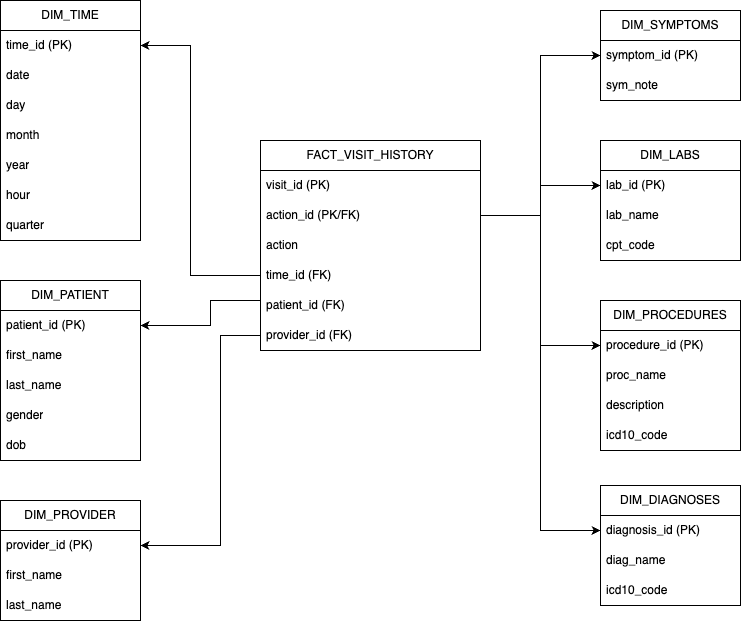

The diagram above was exported from draw.io. Its source (the exported page's mxGraphModel, read from the mxfile embedded in the PNG):
<mxGraphModel dx="942" dy="1663" grid="1" gridSize="10" guides="1" tooltips="1" connect="1" arrows="1" fold="1" page="1" pageScale="1" pageWidth="850" pageHeight="1100" math="0" shadow="0">
  <root>
    <mxCell id="0" />
    <mxCell id="1" parent="0" />
    <mxCell id="DLNXsr5lxC3770AfFGbQ-2" value="FACT_VISIT_HISTORY" style="swimlane;fontStyle=0;childLayout=stackLayout;horizontal=1;startSize=30;horizontalStack=0;resizeParent=1;resizeParentMax=0;resizeLast=0;collapsible=1;marginBottom=0;whiteSpace=wrap;html=1;" parent="1" vertex="1">
      <mxGeometry x="300" y="120" width="220" height="210" as="geometry">
        <mxRectangle x="210" y="70" width="170" height="30" as="alternateBounds" />
      </mxGeometry>
    </mxCell>
    <mxCell id="DLNXsr5lxC3770AfFGbQ-3" value="visit_id (PK)" style="text;strokeColor=none;fillColor=none;align=left;verticalAlign=middle;spacingLeft=4;spacingRight=4;overflow=hidden;points=[[0,0.5],[1,0.5]];portConstraint=eastwest;rotatable=0;whiteSpace=wrap;html=1;" parent="DLNXsr5lxC3770AfFGbQ-2" vertex="1">
      <mxGeometry y="30" width="220" height="30" as="geometry" />
    </mxCell>
    <mxCell id="DLNXsr5lxC3770AfFGbQ-8" value="action_id (PK/FK)" style="text;strokeColor=none;fillColor=none;align=left;verticalAlign=middle;spacingLeft=4;spacingRight=4;overflow=hidden;points=[[0,0.5],[1,0.5]];portConstraint=eastwest;rotatable=0;whiteSpace=wrap;html=1;" parent="DLNXsr5lxC3770AfFGbQ-2" vertex="1">
      <mxGeometry y="60" width="220" height="30" as="geometry" />
    </mxCell>
    <mxCell id="DLNXsr5lxC3770AfFGbQ-7" value="action" style="text;strokeColor=none;fillColor=none;align=left;verticalAlign=middle;spacingLeft=4;spacingRight=4;overflow=hidden;points=[[0,0.5],[1,0.5]];portConstraint=eastwest;rotatable=0;whiteSpace=wrap;html=1;" parent="DLNXsr5lxC3770AfFGbQ-2" vertex="1">
      <mxGeometry y="90" width="220" height="30" as="geometry" />
    </mxCell>
    <mxCell id="DLNXsr5lxC3770AfFGbQ-10" value="time_id (FK)" style="text;strokeColor=none;fillColor=none;align=left;verticalAlign=middle;spacingLeft=4;spacingRight=4;overflow=hidden;points=[[0,0.5],[1,0.5]];portConstraint=eastwest;rotatable=0;whiteSpace=wrap;html=1;" parent="DLNXsr5lxC3770AfFGbQ-2" vertex="1">
      <mxGeometry y="120" width="220" height="30" as="geometry" />
    </mxCell>
    <mxCell id="DLNXsr5lxC3770AfFGbQ-4" value="patient_id (FK)" style="text;strokeColor=none;fillColor=none;align=left;verticalAlign=middle;spacingLeft=4;spacingRight=4;overflow=hidden;points=[[0,0.5],[1,0.5]];portConstraint=eastwest;rotatable=0;whiteSpace=wrap;html=1;" parent="DLNXsr5lxC3770AfFGbQ-2" vertex="1">
      <mxGeometry y="150" width="220" height="30" as="geometry" />
    </mxCell>
    <mxCell id="DLNXsr5lxC3770AfFGbQ-5" value="provider_id&amp;nbsp;(FK)" style="text;strokeColor=none;fillColor=none;align=left;verticalAlign=middle;spacingLeft=4;spacingRight=4;overflow=hidden;points=[[0,0.5],[1,0.5]];portConstraint=eastwest;rotatable=0;whiteSpace=wrap;html=1;" parent="DLNXsr5lxC3770AfFGbQ-2" vertex="1">
      <mxGeometry y="180" width="220" height="30" as="geometry" />
    </mxCell>
    <mxCell id="DLNXsr5lxC3770AfFGbQ-14" value="DIM_TIME" style="swimlane;fontStyle=0;childLayout=stackLayout;horizontal=1;startSize=30;horizontalStack=0;resizeParent=1;resizeParentMax=0;resizeLast=0;collapsible=1;marginBottom=0;whiteSpace=wrap;html=1;" parent="1" vertex="1">
      <mxGeometry x="40" y="-20" width="140" height="240" as="geometry" />
    </mxCell>
    <mxCell id="DLNXsr5lxC3770AfFGbQ-15" value="time_id (PK)" style="text;strokeColor=none;fillColor=none;align=left;verticalAlign=middle;spacingLeft=4;spacingRight=4;overflow=hidden;points=[[0,0.5],[1,0.5]];portConstraint=eastwest;rotatable=0;whiteSpace=wrap;html=1;" parent="DLNXsr5lxC3770AfFGbQ-14" vertex="1">
      <mxGeometry y="30" width="140" height="30" as="geometry" />
    </mxCell>
    <mxCell id="DLNXsr5lxC3770AfFGbQ-16" value="date" style="text;strokeColor=none;fillColor=none;align=left;verticalAlign=middle;spacingLeft=4;spacingRight=4;overflow=hidden;points=[[0,0.5],[1,0.5]];portConstraint=eastwest;rotatable=0;whiteSpace=wrap;html=1;" parent="DLNXsr5lxC3770AfFGbQ-14" vertex="1">
      <mxGeometry y="60" width="140" height="30" as="geometry" />
    </mxCell>
    <mxCell id="DLNXsr5lxC3770AfFGbQ-17" value="day" style="text;strokeColor=none;fillColor=none;align=left;verticalAlign=middle;spacingLeft=4;spacingRight=4;overflow=hidden;points=[[0,0.5],[1,0.5]];portConstraint=eastwest;rotatable=0;whiteSpace=wrap;html=1;" parent="DLNXsr5lxC3770AfFGbQ-14" vertex="1">
      <mxGeometry y="90" width="140" height="30" as="geometry" />
    </mxCell>
    <mxCell id="DLNXsr5lxC3770AfFGbQ-18" value="month" style="text;strokeColor=none;fillColor=none;align=left;verticalAlign=middle;spacingLeft=4;spacingRight=4;overflow=hidden;points=[[0,0.5],[1,0.5]];portConstraint=eastwest;rotatable=0;whiteSpace=wrap;html=1;" parent="DLNXsr5lxC3770AfFGbQ-14" vertex="1">
      <mxGeometry y="120" width="140" height="30" as="geometry" />
    </mxCell>
    <mxCell id="DLNXsr5lxC3770AfFGbQ-19" value="year" style="text;strokeColor=none;fillColor=none;align=left;verticalAlign=middle;spacingLeft=4;spacingRight=4;overflow=hidden;points=[[0,0.5],[1,0.5]];portConstraint=eastwest;rotatable=0;whiteSpace=wrap;html=1;" parent="DLNXsr5lxC3770AfFGbQ-14" vertex="1">
      <mxGeometry y="150" width="140" height="30" as="geometry" />
    </mxCell>
    <mxCell id="DLNXsr5lxC3770AfFGbQ-20" value="hour" style="text;strokeColor=none;fillColor=none;align=left;verticalAlign=middle;spacingLeft=4;spacingRight=4;overflow=hidden;points=[[0,0.5],[1,0.5]];portConstraint=eastwest;rotatable=0;whiteSpace=wrap;html=1;" parent="DLNXsr5lxC3770AfFGbQ-14" vertex="1">
      <mxGeometry y="180" width="140" height="30" as="geometry" />
    </mxCell>
    <mxCell id="DLNXsr5lxC3770AfFGbQ-21" value="quarter" style="text;strokeColor=none;fillColor=none;align=left;verticalAlign=middle;spacingLeft=4;spacingRight=4;overflow=hidden;points=[[0,0.5],[1,0.5]];portConstraint=eastwest;rotatable=0;whiteSpace=wrap;html=1;" parent="DLNXsr5lxC3770AfFGbQ-14" vertex="1">
      <mxGeometry y="210" width="140" height="30" as="geometry" />
    </mxCell>
    <mxCell id="L_Xo5fy1KZ5IT5YEGmSx-4" value="DIM_PATIENT" style="swimlane;fontStyle=0;childLayout=stackLayout;horizontal=1;startSize=30;horizontalStack=0;resizeParent=1;resizeParentMax=0;resizeLast=0;collapsible=1;marginBottom=0;whiteSpace=wrap;html=1;" vertex="1" parent="1">
      <mxGeometry x="40" y="260" width="140" height="180" as="geometry" />
    </mxCell>
    <mxCell id="L_Xo5fy1KZ5IT5YEGmSx-5" value="patient_id (PK)" style="text;strokeColor=none;fillColor=none;align=left;verticalAlign=middle;spacingLeft=4;spacingRight=4;overflow=hidden;points=[[0,0.5],[1,0.5]];portConstraint=eastwest;rotatable=0;whiteSpace=wrap;html=1;" vertex="1" parent="L_Xo5fy1KZ5IT5YEGmSx-4">
      <mxGeometry y="30" width="140" height="30" as="geometry" />
    </mxCell>
    <mxCell id="L_Xo5fy1KZ5IT5YEGmSx-6" value="first_name" style="text;strokeColor=none;fillColor=none;align=left;verticalAlign=middle;spacingLeft=4;spacingRight=4;overflow=hidden;points=[[0,0.5],[1,0.5]];portConstraint=eastwest;rotatable=0;whiteSpace=wrap;html=1;" vertex="1" parent="L_Xo5fy1KZ5IT5YEGmSx-4">
      <mxGeometry y="60" width="140" height="30" as="geometry" />
    </mxCell>
    <mxCell id="L_Xo5fy1KZ5IT5YEGmSx-7" value="last_name" style="text;strokeColor=none;fillColor=none;align=left;verticalAlign=middle;spacingLeft=4;spacingRight=4;overflow=hidden;points=[[0,0.5],[1,0.5]];portConstraint=eastwest;rotatable=0;whiteSpace=wrap;html=1;" vertex="1" parent="L_Xo5fy1KZ5IT5YEGmSx-4">
      <mxGeometry y="90" width="140" height="30" as="geometry" />
    </mxCell>
    <mxCell id="L_Xo5fy1KZ5IT5YEGmSx-8" value="gender" style="text;strokeColor=none;fillColor=none;align=left;verticalAlign=middle;spacingLeft=4;spacingRight=4;overflow=hidden;points=[[0,0.5],[1,0.5]];portConstraint=eastwest;rotatable=0;whiteSpace=wrap;html=1;" vertex="1" parent="L_Xo5fy1KZ5IT5YEGmSx-4">
      <mxGeometry y="120" width="140" height="30" as="geometry" />
    </mxCell>
    <mxCell id="L_Xo5fy1KZ5IT5YEGmSx-9" value="dob" style="text;strokeColor=none;fillColor=none;align=left;verticalAlign=middle;spacingLeft=4;spacingRight=4;overflow=hidden;points=[[0,0.5],[1,0.5]];portConstraint=eastwest;rotatable=0;whiteSpace=wrap;html=1;" vertex="1" parent="L_Xo5fy1KZ5IT5YEGmSx-4">
      <mxGeometry y="150" width="140" height="30" as="geometry" />
    </mxCell>
    <mxCell id="L_Xo5fy1KZ5IT5YEGmSx-10" value="DIM_PROVIDER" style="swimlane;fontStyle=0;childLayout=stackLayout;horizontal=1;startSize=30;horizontalStack=0;resizeParent=1;resizeParentMax=0;resizeLast=0;collapsible=1;marginBottom=0;whiteSpace=wrap;html=1;" vertex="1" parent="1">
      <mxGeometry x="40" y="480" width="140" height="120" as="geometry" />
    </mxCell>
    <mxCell id="L_Xo5fy1KZ5IT5YEGmSx-11" value="provider_id (PK)" style="text;strokeColor=none;fillColor=none;align=left;verticalAlign=middle;spacingLeft=4;spacingRight=4;overflow=hidden;points=[[0,0.5],[1,0.5]];portConstraint=eastwest;rotatable=0;whiteSpace=wrap;html=1;" vertex="1" parent="L_Xo5fy1KZ5IT5YEGmSx-10">
      <mxGeometry y="30" width="140" height="30" as="geometry" />
    </mxCell>
    <mxCell id="L_Xo5fy1KZ5IT5YEGmSx-12" value="first_name" style="text;strokeColor=none;fillColor=none;align=left;verticalAlign=middle;spacingLeft=4;spacingRight=4;overflow=hidden;points=[[0,0.5],[1,0.5]];portConstraint=eastwest;rotatable=0;whiteSpace=wrap;html=1;" vertex="1" parent="L_Xo5fy1KZ5IT5YEGmSx-10">
      <mxGeometry y="60" width="140" height="30" as="geometry" />
    </mxCell>
    <mxCell id="L_Xo5fy1KZ5IT5YEGmSx-13" value="last_name" style="text;strokeColor=none;fillColor=none;align=left;verticalAlign=middle;spacingLeft=4;spacingRight=4;overflow=hidden;points=[[0,0.5],[1,0.5]];portConstraint=eastwest;rotatable=0;whiteSpace=wrap;html=1;" vertex="1" parent="L_Xo5fy1KZ5IT5YEGmSx-10">
      <mxGeometry y="90" width="140" height="30" as="geometry" />
    </mxCell>
    <mxCell id="L_Xo5fy1KZ5IT5YEGmSx-18" value="DIM_PROCEDURES" style="swimlane;fontStyle=0;childLayout=stackLayout;horizontal=1;startSize=30;horizontalStack=0;resizeParent=1;resizeParentMax=0;resizeLast=0;collapsible=1;marginBottom=0;whiteSpace=wrap;html=1;" vertex="1" parent="1">
      <mxGeometry x="640" y="280" width="140" height="150" as="geometry" />
    </mxCell>
    <mxCell id="L_Xo5fy1KZ5IT5YEGmSx-19" value="procedure_id (PK)" style="text;strokeColor=none;fillColor=none;align=left;verticalAlign=middle;spacingLeft=4;spacingRight=4;overflow=hidden;points=[[0,0.5],[1,0.5]];portConstraint=eastwest;rotatable=0;whiteSpace=wrap;html=1;" vertex="1" parent="L_Xo5fy1KZ5IT5YEGmSx-18">
      <mxGeometry y="30" width="140" height="30" as="geometry" />
    </mxCell>
    <mxCell id="L_Xo5fy1KZ5IT5YEGmSx-20" value="proc_name" style="text;strokeColor=none;fillColor=none;align=left;verticalAlign=middle;spacingLeft=4;spacingRight=4;overflow=hidden;points=[[0,0.5],[1,0.5]];portConstraint=eastwest;rotatable=0;whiteSpace=wrap;html=1;" vertex="1" parent="L_Xo5fy1KZ5IT5YEGmSx-18">
      <mxGeometry y="60" width="140" height="30" as="geometry" />
    </mxCell>
    <mxCell id="L_Xo5fy1KZ5IT5YEGmSx-21" value="description" style="text;strokeColor=none;fillColor=none;align=left;verticalAlign=middle;spacingLeft=4;spacingRight=4;overflow=hidden;points=[[0,0.5],[1,0.5]];portConstraint=eastwest;rotatable=0;whiteSpace=wrap;html=1;" vertex="1" parent="L_Xo5fy1KZ5IT5YEGmSx-18">
      <mxGeometry y="90" width="140" height="30" as="geometry" />
    </mxCell>
    <mxCell id="L_Xo5fy1KZ5IT5YEGmSx-36" value="icd10_code" style="text;strokeColor=none;fillColor=none;align=left;verticalAlign=middle;spacingLeft=4;spacingRight=4;overflow=hidden;points=[[0,0.5],[1,0.5]];portConstraint=eastwest;rotatable=0;whiteSpace=wrap;html=1;" vertex="1" parent="L_Xo5fy1KZ5IT5YEGmSx-18">
      <mxGeometry y="120" width="140" height="30" as="geometry" />
    </mxCell>
    <mxCell id="L_Xo5fy1KZ5IT5YEGmSx-22" value="DIM_DIAGNOSES" style="swimlane;fontStyle=0;childLayout=stackLayout;horizontal=1;startSize=30;horizontalStack=0;resizeParent=1;resizeParentMax=0;resizeLast=0;collapsible=1;marginBottom=0;whiteSpace=wrap;html=1;" vertex="1" parent="1">
      <mxGeometry x="640" y="465" width="140" height="120" as="geometry" />
    </mxCell>
    <mxCell id="L_Xo5fy1KZ5IT5YEGmSx-23" value="diagnosis_id (PK)" style="text;strokeColor=none;fillColor=none;align=left;verticalAlign=middle;spacingLeft=4;spacingRight=4;overflow=hidden;points=[[0,0.5],[1,0.5]];portConstraint=eastwest;rotatable=0;whiteSpace=wrap;html=1;" vertex="1" parent="L_Xo5fy1KZ5IT5YEGmSx-22">
      <mxGeometry y="30" width="140" height="30" as="geometry" />
    </mxCell>
    <mxCell id="L_Xo5fy1KZ5IT5YEGmSx-24" value="diag_name" style="text;strokeColor=none;fillColor=none;align=left;verticalAlign=middle;spacingLeft=4;spacingRight=4;overflow=hidden;points=[[0,0.5],[1,0.5]];portConstraint=eastwest;rotatable=0;whiteSpace=wrap;html=1;" vertex="1" parent="L_Xo5fy1KZ5IT5YEGmSx-22">
      <mxGeometry y="60" width="140" height="30" as="geometry" />
    </mxCell>
    <mxCell id="L_Xo5fy1KZ5IT5YEGmSx-25" value="icd10_code" style="text;strokeColor=none;fillColor=none;align=left;verticalAlign=middle;spacingLeft=4;spacingRight=4;overflow=hidden;points=[[0,0.5],[1,0.5]];portConstraint=eastwest;rotatable=0;whiteSpace=wrap;html=1;" vertex="1" parent="L_Xo5fy1KZ5IT5YEGmSx-22">
      <mxGeometry y="90" width="140" height="30" as="geometry" />
    </mxCell>
    <mxCell id="L_Xo5fy1KZ5IT5YEGmSx-26" value="DIM_SYMPTOMS" style="swimlane;fontStyle=0;childLayout=stackLayout;horizontal=1;startSize=30;horizontalStack=0;resizeParent=1;resizeParentMax=0;resizeLast=0;collapsible=1;marginBottom=0;whiteSpace=wrap;html=1;" vertex="1" parent="1">
      <mxGeometry x="640" y="-10" width="140" height="90" as="geometry" />
    </mxCell>
    <mxCell id="L_Xo5fy1KZ5IT5YEGmSx-27" value="symptom_id (PK)" style="text;strokeColor=none;fillColor=none;align=left;verticalAlign=middle;spacingLeft=4;spacingRight=4;overflow=hidden;points=[[0,0.5],[1,0.5]];portConstraint=eastwest;rotatable=0;whiteSpace=wrap;html=1;" vertex="1" parent="L_Xo5fy1KZ5IT5YEGmSx-26">
      <mxGeometry y="30" width="140" height="30" as="geometry" />
    </mxCell>
    <mxCell id="L_Xo5fy1KZ5IT5YEGmSx-28" value="sym_note" style="text;strokeColor=none;fillColor=none;align=left;verticalAlign=middle;spacingLeft=4;spacingRight=4;overflow=hidden;points=[[0,0.5],[1,0.5]];portConstraint=eastwest;rotatable=0;whiteSpace=wrap;html=1;" vertex="1" parent="L_Xo5fy1KZ5IT5YEGmSx-26">
      <mxGeometry y="60" width="140" height="30" as="geometry" />
    </mxCell>
    <mxCell id="L_Xo5fy1KZ5IT5YEGmSx-39" style="edgeStyle=orthogonalEdgeStyle;rounded=0;orthogonalLoop=1;jettySize=auto;html=1;exitX=1;exitY=0.5;exitDx=0;exitDy=0;entryX=0;entryY=0.5;entryDx=0;entryDy=0;" edge="1" parent="1" source="DLNXsr5lxC3770AfFGbQ-8" target="L_Xo5fy1KZ5IT5YEGmSx-31">
      <mxGeometry relative="1" as="geometry" />
    </mxCell>
    <mxCell id="L_Xo5fy1KZ5IT5YEGmSx-40" style="edgeStyle=orthogonalEdgeStyle;rounded=0;orthogonalLoop=1;jettySize=auto;html=1;exitX=1;exitY=0.5;exitDx=0;exitDy=0;entryX=0;entryY=0.5;entryDx=0;entryDy=0;" edge="1" parent="1" source="DLNXsr5lxC3770AfFGbQ-8" target="L_Xo5fy1KZ5IT5YEGmSx-27">
      <mxGeometry relative="1" as="geometry" />
    </mxCell>
    <mxCell id="L_Xo5fy1KZ5IT5YEGmSx-41" style="edgeStyle=orthogonalEdgeStyle;rounded=0;orthogonalLoop=1;jettySize=auto;html=1;exitX=1;exitY=0.5;exitDx=0;exitDy=0;entryX=0;entryY=0.5;entryDx=0;entryDy=0;" edge="1" parent="1" source="DLNXsr5lxC3770AfFGbQ-8" target="L_Xo5fy1KZ5IT5YEGmSx-23">
      <mxGeometry relative="1" as="geometry" />
    </mxCell>
    <mxCell id="L_Xo5fy1KZ5IT5YEGmSx-42" style="edgeStyle=orthogonalEdgeStyle;rounded=0;orthogonalLoop=1;jettySize=auto;html=1;exitX=0;exitY=0.5;exitDx=0;exitDy=0;entryX=1;entryY=0.5;entryDx=0;entryDy=0;" edge="1" parent="1" source="DLNXsr5lxC3770AfFGbQ-10" target="DLNXsr5lxC3770AfFGbQ-15">
      <mxGeometry relative="1" as="geometry">
        <Array as="points">
          <mxPoint x="230" y="255" />
          <mxPoint x="230" y="25" />
        </Array>
      </mxGeometry>
    </mxCell>
    <mxCell id="L_Xo5fy1KZ5IT5YEGmSx-43" style="edgeStyle=orthogonalEdgeStyle;rounded=0;orthogonalLoop=1;jettySize=auto;html=1;exitX=0;exitY=0.5;exitDx=0;exitDy=0;entryX=1;entryY=0.5;entryDx=0;entryDy=0;" edge="1" parent="1" source="DLNXsr5lxC3770AfFGbQ-4" target="L_Xo5fy1KZ5IT5YEGmSx-5">
      <mxGeometry relative="1" as="geometry">
        <Array as="points">
          <mxPoint x="300" y="280" />
          <mxPoint x="250" y="280" />
          <mxPoint x="250" y="305" />
        </Array>
      </mxGeometry>
    </mxCell>
    <mxCell id="L_Xo5fy1KZ5IT5YEGmSx-44" style="edgeStyle=orthogonalEdgeStyle;rounded=0;orthogonalLoop=1;jettySize=auto;html=1;exitX=0;exitY=0.5;exitDx=0;exitDy=0;entryX=1;entryY=0.5;entryDx=0;entryDy=0;" edge="1" parent="1" source="DLNXsr5lxC3770AfFGbQ-5" target="L_Xo5fy1KZ5IT5YEGmSx-11">
      <mxGeometry relative="1" as="geometry">
        <Array as="points">
          <mxPoint x="260" y="315" />
          <mxPoint x="260" y="525" />
        </Array>
      </mxGeometry>
    </mxCell>
    <mxCell id="L_Xo5fy1KZ5IT5YEGmSx-45" value="" style="edgeStyle=orthogonalEdgeStyle;rounded=0;orthogonalLoop=1;jettySize=auto;html=1;exitX=1;exitY=0.5;exitDx=0;exitDy=0;entryX=0;entryY=0.5;entryDx=0;entryDy=0;" edge="1" parent="1" source="DLNXsr5lxC3770AfFGbQ-8" target="L_Xo5fy1KZ5IT5YEGmSx-19">
      <mxGeometry relative="1" as="geometry">
        <mxPoint x="520" y="195" as="sourcePoint" />
        <mxPoint x="640" y="30" as="targetPoint" />
      </mxGeometry>
    </mxCell>
    <mxCell id="L_Xo5fy1KZ5IT5YEGmSx-30" value="DIM_LABS" style="swimlane;fontStyle=0;childLayout=stackLayout;horizontal=1;startSize=30;horizontalStack=0;resizeParent=1;resizeParentMax=0;resizeLast=0;collapsible=1;marginBottom=0;whiteSpace=wrap;html=1;" vertex="1" parent="1">
      <mxGeometry x="640" y="120" width="140" height="120" as="geometry" />
    </mxCell>
    <mxCell id="L_Xo5fy1KZ5IT5YEGmSx-31" value="lab_id (PK)" style="text;strokeColor=none;fillColor=none;align=left;verticalAlign=middle;spacingLeft=4;spacingRight=4;overflow=hidden;points=[[0,0.5],[1,0.5]];portConstraint=eastwest;rotatable=0;whiteSpace=wrap;html=1;" vertex="1" parent="L_Xo5fy1KZ5IT5YEGmSx-30">
      <mxGeometry y="30" width="140" height="30" as="geometry" />
    </mxCell>
    <mxCell id="L_Xo5fy1KZ5IT5YEGmSx-32" value="lab_name" style="text;strokeColor=none;fillColor=none;align=left;verticalAlign=middle;spacingLeft=4;spacingRight=4;overflow=hidden;points=[[0,0.5],[1,0.5]];portConstraint=eastwest;rotatable=0;whiteSpace=wrap;html=1;" vertex="1" parent="L_Xo5fy1KZ5IT5YEGmSx-30">
      <mxGeometry y="60" width="140" height="30" as="geometry" />
    </mxCell>
    <mxCell id="L_Xo5fy1KZ5IT5YEGmSx-33" value="cpt_code" style="text;strokeColor=none;fillColor=none;align=left;verticalAlign=middle;spacingLeft=4;spacingRight=4;overflow=hidden;points=[[0,0.5],[1,0.5]];portConstraint=eastwest;rotatable=0;whiteSpace=wrap;html=1;" vertex="1" parent="L_Xo5fy1KZ5IT5YEGmSx-30">
      <mxGeometry y="90" width="140" height="30" as="geometry" />
    </mxCell>
  </root>
</mxGraphModel>